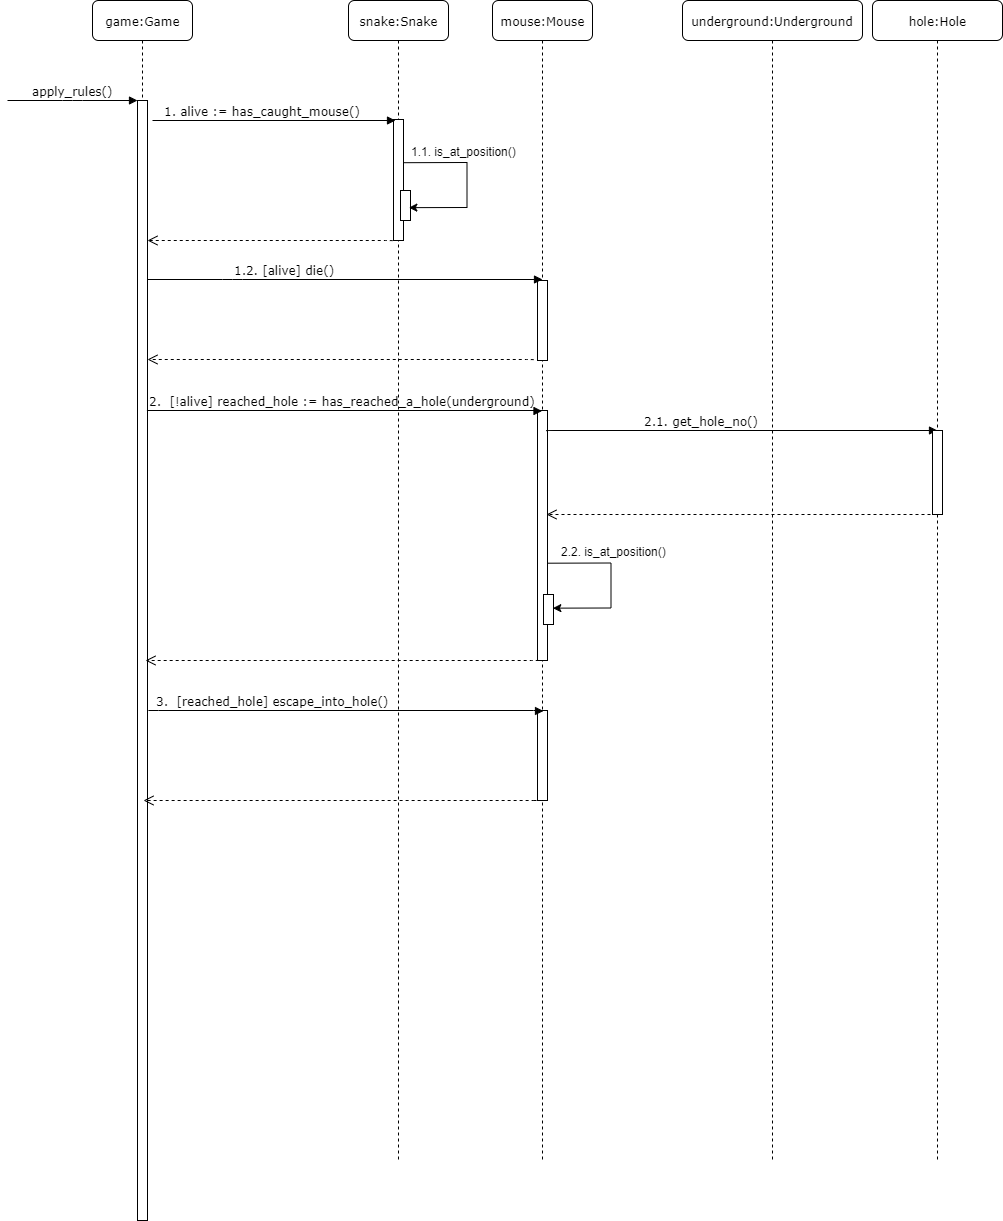

The diagram above was exported from draw.io. Its source (the exported page's mxGraphModel, read from the mxfile embedded in the PNG):
<mxGraphModel dx="1203" dy="451" grid="1" gridSize="10" guides="1" tooltips="1" connect="1" arrows="1" fold="1" page="1" pageScale="1" pageWidth="1100" pageHeight="850" background="#ffffff" math="0" shadow="0">
  <root>
    <mxCell id="0" />
    <mxCell id="1" parent="0" />
    <mxCell id="7baba1c4bc27f4b0-2" value="snake:Snake" style="shape=umlLifeline;perimeter=lifelinePerimeter;whiteSpace=wrap;html=1;container=1;collapsible=0;recursiveResize=0;outlineConnect=0;rounded=1;shadow=0;comic=0;labelBackgroundColor=none;strokeColor=#000000;strokeWidth=1;fillColor=#FFFFFF;fontFamily=Verdana;fontSize=12;fontColor=#000000;align=center;" parent="1" vertex="1">
      <mxGeometry x="356" y="80" width="100" height="1160" as="geometry" />
    </mxCell>
    <mxCell id="Ea2BxzhyXewX8khAB3No-1" value="&lt;span style=&quot;font-family: &amp;#34;helvetica&amp;#34; , &amp;#34;arial&amp;#34; , sans-serif ; font-size: 0px&quot;&gt;%3CmxGraphModel%3E%3Croot%3E%3CmxCell%20id%3D%220%22%2F%3E%3CmxCell%20id%3D%221%22%20parent%3D%220%22%2F%3E%3CmxCell%20id%3D%222%22%20value%3D%22apply_rules()%22%20style%3D%22html%3D1%3BverticalAlign%3Dbottom%3BendArrow%3Dblock%3BentryX%3D0%3BentryY%3D0%3BlabelBackgroundColor%3Dnone%3BfontFamily%3DVerdana%3BfontSize%3D12%3BedgeStyle%3DelbowEdgeStyle%3Belbow%3Dvertical%3B%22%20edge%3D%221%22%20parent%3D%221%22%3E%3CmxGeometry%20relative%3D%221%22%20as%3D%22geometry%22%3E%3CmxPoint%20x%3D%2215%22%20y%3D%22180%22%20as%3D%22sourcePoint%22%2F%3E%3CmxPoint%20x%3D%22145%22%20y%3D%22180%22%20as%3D%22targetPoint%22%2F%3E%3C%2FmxGeometry%3E%3C%2FmxCell%3E%3C%2Froot%3E%3C%2FmxGraphModel%3E&lt;/span&gt;" style="html=1;points=[];perimeter=orthogonalPerimeter;rounded=0;shadow=0;comic=0;labelBackgroundColor=none;strokeColor=#000000;strokeWidth=1;fillColor=#FFFFFF;fontFamily=Verdana;fontSize=12;fontColor=#000000;align=center;" parent="7baba1c4bc27f4b0-2" vertex="1">
      <mxGeometry x="45" y="119" width="10" height="121" as="geometry" />
    </mxCell>
    <mxCell id="XIYF_GFYyR1t9n9hStZa-14" value="" style="html=1;points=[];perimeter=orthogonalPerimeter;rounded=0;shadow=0;comic=0;labelBackgroundColor=none;strokeColor=#000000;strokeWidth=1;fillColor=#FFFFFF;fontFamily=Verdana;fontSize=12;fontColor=#000000;align=center;" parent="7baba1c4bc27f4b0-2" vertex="1">
      <mxGeometry x="52" y="190" width="10" height="30" as="geometry" />
    </mxCell>
    <mxCell id="7baba1c4bc27f4b0-3" value="mouse:Mouse" style="shape=umlLifeline;perimeter=lifelinePerimeter;whiteSpace=wrap;html=1;container=1;collapsible=0;recursiveResize=0;outlineConnect=0;rounded=1;shadow=0;comic=0;labelBackgroundColor=none;strokeColor=#000000;strokeWidth=1;fillColor=#FFFFFF;fontFamily=Verdana;fontSize=12;fontColor=#000000;align=center;" parent="1" vertex="1">
      <mxGeometry x="500" y="80" width="100" height="1160" as="geometry" />
    </mxCell>
    <mxCell id="m-bNtyNkag9qFH-oQikx-14" value="" style="html=1;points=[];perimeter=orthogonalPerimeter;rounded=0;shadow=0;comic=0;labelBackgroundColor=none;strokeColor=#000000;strokeWidth=1;fillColor=#FFFFFF;fontFamily=Verdana;fontSize=12;fontColor=#000000;align=center;" parent="7baba1c4bc27f4b0-3" vertex="1">
      <mxGeometry x="45" y="410" width="10" height="250" as="geometry" />
    </mxCell>
    <mxCell id="Ea2BxzhyXewX8khAB3No-4" value="&lt;span style=&quot;font-family: &amp;#34;helvetica&amp;#34; , &amp;#34;arial&amp;#34; , sans-serif ; font-size: 0px&quot;&gt;%3CmxGraphModel%3E%3Croot%3E%3CmxCell%20id%3D%220%22%2F%3E%3CmxCell%20id%3D%221%22%20parent%3D%220%22%2F%3E%3CmxCell%20id%3D%222%22%20value%3D%22apply_rules()%22%20style%3D%22html%3D1%3BverticalAlign%3Dbottom%3BendArrow%3Dblock%3BentryX%3D0%3BentryY%3D0%3BlabelBackgroundColor%3Dnone%3BfontFamily%3DVerdana%3BfontSize%3D12%3BedgeStyle%3DelbowEdgeStyle%3Belbow%3Dvertical%3B%22%20edge%3D%221%22%20parent%3D%221%22%3E%3CmxGeometry%20relative%3D%221%22%20as%3D%22geometry%22%3E%3CmxPoint%20x%3D%2215%22%20y%3D%22180%22%20as%3D%22sourcePoint%22%2F%3E%3CmxPoint%20x%3D%22145%22%20y%3D%22180%22%20as%3D%22targetPoint%22%2F%3E%3C%2FmxGeometry%3E%3C%2FmxCell%3E%3C%2Froot%3E%3C%2FmxGraphModel%3E&lt;/span&gt;" style="html=1;points=[];perimeter=orthogonalPerimeter;rounded=0;shadow=0;comic=0;labelBackgroundColor=none;strokeColor=#000000;strokeWidth=1;fillColor=#FFFFFF;fontFamily=Verdana;fontSize=12;fontColor=#000000;align=center;" parent="7baba1c4bc27f4b0-3" vertex="1">
      <mxGeometry x="45" y="280" width="10" height="80" as="geometry" />
    </mxCell>
    <mxCell id="XIYF_GFYyR1t9n9hStZa-25" value="" style="html=1;points=[];perimeter=orthogonalPerimeter;rounded=0;shadow=0;comic=0;labelBackgroundColor=none;strokeColor=#000000;strokeWidth=1;fillColor=#FFFFFF;fontFamily=Verdana;fontSize=12;fontColor=#000000;align=center;" parent="7baba1c4bc27f4b0-3" vertex="1">
      <mxGeometry x="45" y="710" width="10" height="90" as="geometry" />
    </mxCell>
    <mxCell id="7baba1c4bc27f4b0-8" value="game:Game" style="shape=umlLifeline;perimeter=lifelinePerimeter;whiteSpace=wrap;html=1;container=1;collapsible=0;recursiveResize=0;outlineConnect=0;rounded=1;shadow=0;comic=0;labelBackgroundColor=none;strokeColor=#000000;strokeWidth=1;fillColor=#FFFFFF;fontFamily=Verdana;fontSize=12;fontColor=#000000;align=center;" parent="1" vertex="1">
      <mxGeometry x="100" y="80" width="100" height="1220" as="geometry" />
    </mxCell>
    <mxCell id="7baba1c4bc27f4b0-9" value="" style="html=1;points=[];perimeter=orthogonalPerimeter;rounded=0;shadow=0;comic=0;labelBackgroundColor=none;strokeColor=#000000;strokeWidth=1;fillColor=#FFFFFF;fontFamily=Verdana;fontSize=12;fontColor=#000000;align=center;" parent="7baba1c4bc27f4b0-8" vertex="1">
      <mxGeometry x="45" y="100" width="10" height="1120" as="geometry" />
    </mxCell>
    <mxCell id="7baba1c4bc27f4b0-11" value="1. alive := has_caught_mouse()" style="html=1;verticalAlign=bottom;endArrow=block;labelBackgroundColor=none;fontFamily=Verdana;fontSize=12;edgeStyle=elbowEdgeStyle;elbow=vertical;" parent="1" edge="1">
      <mxGeometry y="-11" relative="1" as="geometry">
        <mxPoint x="160" y="200" as="sourcePoint" />
        <mxPoint x="403" y="200" as="targetPoint" />
        <Array as="points" />
        <mxPoint x="-12" y="-11" as="offset" />
      </mxGeometry>
    </mxCell>
    <mxCell id="m-bNtyNkag9qFH-oQikx-2" value="apply_rules()" style="html=1;verticalAlign=bottom;endArrow=block;entryX=0;entryY=0;labelBackgroundColor=none;fontFamily=Verdana;fontSize=12;edgeStyle=elbowEdgeStyle;elbow=vertical;" parent="1" edge="1">
      <mxGeometry relative="1" as="geometry">
        <mxPoint x="15" y="180" as="sourcePoint" />
        <mxPoint x="145" y="180" as="targetPoint" />
      </mxGeometry>
    </mxCell>
    <mxCell id="m-bNtyNkag9qFH-oQikx-6" value="2.&amp;nbsp; [!alive] reached_hole := has_reached_a_hole(underground)" style="html=1;verticalAlign=bottom;endArrow=block;labelBackgroundColor=none;fontFamily=Verdana;fontSize=12;edgeStyle=elbowEdgeStyle;elbow=vertical;" parent="1" edge="1">
      <mxGeometry x="-0.0109" relative="1" as="geometry">
        <mxPoint x="154.5" y="490.1724137931035" as="sourcePoint" />
        <mxPoint x="549.5" y="490.5" as="targetPoint" />
        <mxPoint as="offset" />
      </mxGeometry>
    </mxCell>
    <mxCell id="m-bNtyNkag9qFH-oQikx-20" value="" style="html=1;verticalAlign=bottom;endArrow=open;dashed=1;endSize=8;labelBackgroundColor=none;fontFamily=Verdana;fontSize=12;edgeStyle=elbowEdgeStyle;elbow=vertical;" parent="1" edge="1">
      <mxGeometry x="-0.0183" relative="1" as="geometry">
        <mxPoint x="155" y="320" as="targetPoint" />
        <Array as="points">
          <mxPoint x="510" y="320" />
        </Array>
        <mxPoint x="400" y="320.5" as="sourcePoint" />
        <mxPoint x="1" as="offset" />
      </mxGeometry>
    </mxCell>
    <mxCell id="m-bNtyNkag9qFH-oQikx-22" value="" style="html=1;verticalAlign=bottom;endArrow=open;dashed=1;endSize=8;labelBackgroundColor=none;fontFamily=Verdana;fontSize=12;edgeStyle=elbowEdgeStyle;elbow=vertical;entryX=0.914;entryY=0.88;entryDx=0;entryDy=0;entryPerimeter=0;" parent="1" edge="1">
      <mxGeometry x="0.2778" relative="1" as="geometry">
        <mxPoint x="151" y="880" as="targetPoint" />
        <Array as="points">
          <mxPoint x="551" y="880" />
        </Array>
        <mxPoint x="541" y="880" as="sourcePoint" />
        <mxPoint as="offset" />
      </mxGeometry>
    </mxCell>
    <mxCell id="Ea2BxzhyXewX8khAB3No-2" value="1.2. [alive] die()" style="html=1;verticalAlign=bottom;endArrow=block;labelBackgroundColor=none;fontFamily=Verdana;fontSize=12;edgeStyle=elbowEdgeStyle;elbow=vertical;" parent="1" edge="1">
      <mxGeometry y="-60" relative="1" as="geometry">
        <mxPoint x="155" y="359" as="sourcePoint" />
        <mxPoint x="550" y="359" as="targetPoint" />
        <mxPoint x="-61" y="-60" as="offset" />
        <Array as="points">
          <mxPoint x="240" y="359" />
        </Array>
      </mxGeometry>
    </mxCell>
    <mxCell id="Ea2BxzhyXewX8khAB3No-8" value="" style="html=1;verticalAlign=bottom;endArrow=open;dashed=1;endSize=8;labelBackgroundColor=none;fontFamily=Verdana;fontSize=12;edgeStyle=elbowEdgeStyle;elbow=vertical;" parent="1" edge="1">
      <mxGeometry x="-0.0591" relative="1" as="geometry">
        <mxPoint x="155" y="439" as="targetPoint" />
        <Array as="points">
          <mxPoint x="651" y="439" />
        </Array>
        <mxPoint x="541" y="439.5" as="sourcePoint" />
        <mxPoint as="offset" />
      </mxGeometry>
    </mxCell>
    <mxCell id="Ea2BxzhyXewX8khAB3No-11" value="2.1. get_hole_no()" style="html=1;verticalAlign=bottom;endArrow=block;labelBackgroundColor=none;fontFamily=Verdana;fontSize=12;edgeStyle=elbowEdgeStyle;elbow=vertical;" parent="1" edge="1">
      <mxGeometry x="-0.2067" relative="1" as="geometry">
        <mxPoint x="554.5" y="510.6724137931035" as="sourcePoint" />
        <mxPoint x="945" y="510" as="targetPoint" />
        <mxPoint as="offset" />
      </mxGeometry>
    </mxCell>
    <mxCell id="Ea2BxzhyXewX8khAB3No-12" value="underground:Underground" style="shape=umlLifeline;perimeter=lifelinePerimeter;whiteSpace=wrap;html=1;container=1;collapsible=0;recursiveResize=0;outlineConnect=0;rounded=1;shadow=0;comic=0;labelBackgroundColor=none;strokeColor=#000000;strokeWidth=1;fillColor=#FFFFFF;fontFamily=Verdana;fontSize=12;fontColor=#000000;align=center;" parent="1" vertex="1">
      <mxGeometry x="690" y="80" width="180" height="1160" as="geometry" />
    </mxCell>
    <mxCell id="Ea2BxzhyXewX8khAB3No-14" value="" style="html=1;verticalAlign=bottom;endArrow=open;dashed=1;endSize=8;labelBackgroundColor=none;fontFamily=Verdana;fontSize=12;edgeStyle=elbowEdgeStyle;elbow=vertical;" parent="1" edge="1">
      <mxGeometry x="0.1513" relative="1" as="geometry">
        <mxPoint x="554" y="594" as="targetPoint" />
        <Array as="points">
          <mxPoint x="815.5" y="594" />
        </Array>
        <mxPoint x="944" y="594" as="sourcePoint" />
        <mxPoint x="1" as="offset" />
      </mxGeometry>
    </mxCell>
    <mxCell id="Ea2BxzhyXewX8khAB3No-19" value="hole:Hole" style="shape=umlLifeline;perimeter=lifelinePerimeter;whiteSpace=wrap;html=1;container=1;collapsible=0;recursiveResize=0;outlineConnect=0;rounded=1;shadow=0;comic=0;labelBackgroundColor=none;strokeColor=#000000;strokeWidth=1;fillColor=#FFFFFF;fontFamily=Verdana;fontSize=12;fontColor=#000000;align=center;" parent="1" vertex="1">
      <mxGeometry x="880" y="80" width="130" height="1160" as="geometry" />
    </mxCell>
    <mxCell id="Ea2BxzhyXewX8khAB3No-13" value="" style="html=1;points=[];perimeter=orthogonalPerimeter;rounded=0;shadow=0;comic=0;labelBackgroundColor=none;strokeColor=#000000;strokeWidth=1;fillColor=#FFFFFF;fontFamily=Verdana;fontSize=12;fontColor=#000000;align=center;" parent="Ea2BxzhyXewX8khAB3No-19" vertex="1">
      <mxGeometry x="60" y="430" width="10" height="84" as="geometry" />
    </mxCell>
    <mxCell id="XIYF_GFYyR1t9n9hStZa-12" value="" style="endArrow=classic;html=1;exitX=1.155;exitY=0.58;exitDx=0;exitDy=0;exitPerimeter=0;entryX=1.185;entryY=0.505;entryDx=0;entryDy=0;entryPerimeter=0;rounded=0;" parent="1" edge="1">
      <mxGeometry width="50" height="50" relative="1" as="geometry">
        <mxPoint x="411.04999999999995" y="242.20000000000005" as="sourcePoint" />
        <mxPoint x="416.35000000000014" y="287.1500000000001" as="targetPoint" />
        <Array as="points">
          <mxPoint x="474.5" y="242" />
          <mxPoint x="474.5" y="287" />
        </Array>
      </mxGeometry>
    </mxCell>
    <mxCell id="XIYF_GFYyR1t9n9hStZa-13" value="1.1. is_at_position()" style="text;html=1;resizable=0;points=[];align=center;verticalAlign=middle;labelBackgroundColor=#ffffff;" parent="XIYF_GFYyR1t9n9hStZa-12" vertex="1" connectable="0">
      <mxGeometry x="-0.7291" relative="1" as="geometry">
        <mxPoint x="36.5" y="-12" as="offset" />
      </mxGeometry>
    </mxCell>
    <mxCell id="XIYF_GFYyR1t9n9hStZa-16" value="" style="html=1;points=[];perimeter=orthogonalPerimeter;rounded=0;shadow=0;comic=0;labelBackgroundColor=none;strokeColor=#000000;strokeWidth=1;fillColor=#FFFFFF;fontFamily=Verdana;fontSize=12;fontColor=#000000;align=center;" parent="1" vertex="1">
      <mxGeometry x="551" y="674" width="10" height="30" as="geometry" />
    </mxCell>
    <mxCell id="XIYF_GFYyR1t9n9hStZa-17" value="" style="endArrow=classic;html=1;exitX=1.155;exitY=0.58;exitDx=0;exitDy=0;exitPerimeter=0;entryX=1.185;entryY=0.505;entryDx=0;entryDy=0;entryPerimeter=0;rounded=0;" parent="1" edge="1">
      <mxGeometry width="50" height="50" relative="1" as="geometry">
        <mxPoint x="555.05" y="642.7" as="sourcePoint" />
        <mxPoint x="560.3500000000001" y="687.65" as="targetPoint" />
        <Array as="points">
          <mxPoint x="618.5" y="642.5" />
          <mxPoint x="618.5" y="687.5" />
        </Array>
      </mxGeometry>
    </mxCell>
    <mxCell id="XIYF_GFYyR1t9n9hStZa-18" value="2.2. is_at_position()" style="text;html=1;resizable=0;points=[];align=center;verticalAlign=middle;labelBackgroundColor=#ffffff;" parent="XIYF_GFYyR1t9n9hStZa-17" vertex="1" connectable="0">
      <mxGeometry x="-0.7291" relative="1" as="geometry">
        <mxPoint x="42.5" y="-12.5" as="offset" />
      </mxGeometry>
    </mxCell>
    <mxCell id="XIYF_GFYyR1t9n9hStZa-19" value="" style="html=1;verticalAlign=bottom;endArrow=open;dashed=1;endSize=8;labelBackgroundColor=none;fontFamily=Verdana;fontSize=12;edgeStyle=elbowEdgeStyle;elbow=vertical;exitX=-0.049;exitY=1.024;exitDx=0;exitDy=0;exitPerimeter=0;" parent="1" edge="1">
      <mxGeometry x="0.2778" relative="1" as="geometry">
        <mxPoint x="153" y="740" as="targetPoint" />
        <Array as="points">
          <mxPoint x="528" y="740" />
        </Array>
        <mxPoint x="546.1176470588234" y="739.9117647058824" as="sourcePoint" />
        <mxPoint as="offset" />
      </mxGeometry>
    </mxCell>
    <mxCell id="XIYF_GFYyR1t9n9hStZa-21" value="3.&amp;nbsp; [reached_hole] escape_into_hole()" style="html=1;verticalAlign=bottom;endArrow=block;labelBackgroundColor=none;fontFamily=Verdana;fontSize=12;edgeStyle=elbowEdgeStyle;elbow=vertical;" parent="1" edge="1">
      <mxGeometry x="-0.3727" relative="1" as="geometry">
        <mxPoint x="156" y="790.1724137931035" as="sourcePoint" />
        <mxPoint x="551" y="790.5" as="targetPoint" />
        <mxPoint as="offset" />
      </mxGeometry>
    </mxCell>
  </root>
</mxGraphModel>